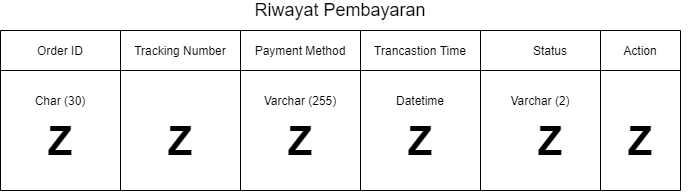

The diagram above was exported from draw.io. Its source (the exported page's mxGraphModel, read from the mxfile embedded in the PNG):
<mxGraphModel dx="768" dy="482" grid="1" gridSize="10" guides="1" tooltips="1" connect="1" arrows="1" fold="1" page="1" pageScale="1" pageWidth="827" pageHeight="1169" math="0" shadow="0">
  <root>
    <mxCell id="Y18Bk-nIBhr4A8jIh6Is-0" />
    <mxCell id="Y18Bk-nIBhr4A8jIh6Is-1" parent="Y18Bk-nIBhr4A8jIh6Is-0" />
    <mxCell id="Y18Bk-nIBhr4A8jIh6Is-2" value="Order ID" style="text;html=1;strokeColor=none;fillColor=none;align=center;verticalAlign=middle;whiteSpace=wrap;rounded=0;" vertex="1" parent="Y18Bk-nIBhr4A8jIh6Is-1">
      <mxGeometry x="140" y="170" width="80" height="20" as="geometry" />
    </mxCell>
    <mxCell id="Y18Bk-nIBhr4A8jIh6Is-3" value="" style="endArrow=none;html=1;" edge="1" parent="Y18Bk-nIBhr4A8jIh6Is-1">
      <mxGeometry width="50" height="50" relative="1" as="geometry">
        <mxPoint x="120" y="320" as="sourcePoint" />
        <mxPoint x="120" y="160" as="targetPoint" />
      </mxGeometry>
    </mxCell>
    <mxCell id="Y18Bk-nIBhr4A8jIh6Is-4" value="" style="endArrow=none;html=1;" edge="1" parent="Y18Bk-nIBhr4A8jIh6Is-1">
      <mxGeometry width="50" height="50" relative="1" as="geometry">
        <mxPoint x="240" y="320" as="sourcePoint" />
        <mxPoint x="240" y="160" as="targetPoint" />
      </mxGeometry>
    </mxCell>
    <mxCell id="Y18Bk-nIBhr4A8jIh6Is-5" value="Char (30)" style="text;html=1;strokeColor=none;fillColor=none;align=center;verticalAlign=middle;whiteSpace=wrap;rounded=0;" vertex="1" parent="Y18Bk-nIBhr4A8jIh6Is-1">
      <mxGeometry x="140" y="220" width="80" height="20" as="geometry" />
    </mxCell>
    <mxCell id="Y18Bk-nIBhr4A8jIh6Is-6" value="" style="endArrow=none;html=1;" edge="1" parent="Y18Bk-nIBhr4A8jIh6Is-1">
      <mxGeometry width="50" height="50" relative="1" as="geometry">
        <mxPoint x="120" y="200" as="sourcePoint" />
        <mxPoint x="800" y="200" as="targetPoint" />
      </mxGeometry>
    </mxCell>
    <mxCell id="Y18Bk-nIBhr4A8jIh6Is-7" value="" style="endArrow=none;html=1;" edge="1" parent="Y18Bk-nIBhr4A8jIh6Is-1">
      <mxGeometry width="50" height="50" relative="1" as="geometry">
        <mxPoint x="120" y="160" as="sourcePoint" />
        <mxPoint x="800" y="160" as="targetPoint" />
      </mxGeometry>
    </mxCell>
    <mxCell id="Y18Bk-nIBhr4A8jIh6Is-8" value="&lt;font size=&quot;1&quot;&gt;&lt;b style=&quot;font-size: 40px&quot;&gt;Z&lt;/b&gt;&lt;/font&gt;" style="text;html=1;strokeColor=none;fillColor=none;align=center;verticalAlign=middle;whiteSpace=wrap;rounded=0;" vertex="1" parent="Y18Bk-nIBhr4A8jIh6Is-1">
      <mxGeometry x="160" y="260" width="40" height="20" as="geometry" />
    </mxCell>
    <mxCell id="Y18Bk-nIBhr4A8jIh6Is-9" value="" style="endArrow=none;html=1;" edge="1" parent="Y18Bk-nIBhr4A8jIh6Is-1">
      <mxGeometry width="50" height="50" relative="1" as="geometry">
        <mxPoint x="360" y="320" as="sourcePoint" />
        <mxPoint x="360" y="160" as="targetPoint" />
      </mxGeometry>
    </mxCell>
    <mxCell id="Y18Bk-nIBhr4A8jIh6Is-10" value="Tracking Number" style="text;html=1;strokeColor=none;fillColor=none;align=center;verticalAlign=middle;whiteSpace=wrap;rounded=0;" vertex="1" parent="Y18Bk-nIBhr4A8jIh6Is-1">
      <mxGeometry x="250" y="170" width="100" height="20" as="geometry" />
    </mxCell>
    <mxCell id="Y18Bk-nIBhr4A8jIh6Is-12" value="&lt;font size=&quot;1&quot;&gt;&lt;b style=&quot;font-size: 40px&quot;&gt;Z&lt;/b&gt;&lt;/font&gt;" style="text;html=1;strokeColor=none;fillColor=none;align=center;verticalAlign=middle;whiteSpace=wrap;rounded=0;" vertex="1" parent="Y18Bk-nIBhr4A8jIh6Is-1">
      <mxGeometry x="280" y="260" width="40" height="20" as="geometry" />
    </mxCell>
    <mxCell id="Y18Bk-nIBhr4A8jIh6Is-13" value="" style="endArrow=none;html=1;" edge="1" parent="Y18Bk-nIBhr4A8jIh6Is-1">
      <mxGeometry width="50" height="50" relative="1" as="geometry">
        <mxPoint x="480" y="320" as="sourcePoint" />
        <mxPoint x="480" y="160" as="targetPoint" />
      </mxGeometry>
    </mxCell>
    <mxCell id="Y18Bk-nIBhr4A8jIh6Is-14" value="Payment Method" style="text;html=1;strokeColor=none;fillColor=none;align=center;verticalAlign=middle;whiteSpace=wrap;rounded=0;" vertex="1" parent="Y18Bk-nIBhr4A8jIh6Is-1">
      <mxGeometry x="370" y="170" width="100" height="20" as="geometry" />
    </mxCell>
    <mxCell id="Y18Bk-nIBhr4A8jIh6Is-15" value="Varchar (255)" style="text;html=1;strokeColor=none;fillColor=none;align=center;verticalAlign=middle;whiteSpace=wrap;rounded=0;" vertex="1" parent="Y18Bk-nIBhr4A8jIh6Is-1">
      <mxGeometry x="370" y="220" width="100" height="20" as="geometry" />
    </mxCell>
    <mxCell id="Y18Bk-nIBhr4A8jIh6Is-16" value="&lt;font size=&quot;1&quot;&gt;&lt;b style=&quot;font-size: 40px&quot;&gt;Z&lt;/b&gt;&lt;/font&gt;" style="text;html=1;strokeColor=none;fillColor=none;align=center;verticalAlign=middle;whiteSpace=wrap;rounded=0;" vertex="1" parent="Y18Bk-nIBhr4A8jIh6Is-1">
      <mxGeometry x="400" y="260" width="40" height="20" as="geometry" />
    </mxCell>
    <mxCell id="Y18Bk-nIBhr4A8jIh6Is-17" value="" style="endArrow=none;html=1;" edge="1" parent="Y18Bk-nIBhr4A8jIh6Is-1">
      <mxGeometry width="50" height="50" relative="1" as="geometry">
        <mxPoint x="600" y="320" as="sourcePoint" />
        <mxPoint x="600" y="160" as="targetPoint" />
      </mxGeometry>
    </mxCell>
    <mxCell id="Y18Bk-nIBhr4A8jIh6Is-18" value="Trancastion Time" style="text;html=1;strokeColor=none;fillColor=none;align=center;verticalAlign=middle;whiteSpace=wrap;rounded=0;" vertex="1" parent="Y18Bk-nIBhr4A8jIh6Is-1">
      <mxGeometry x="490" y="170" width="100" height="20" as="geometry" />
    </mxCell>
    <mxCell id="Y18Bk-nIBhr4A8jIh6Is-19" value="Varchar (2)" style="text;html=1;strokeColor=none;fillColor=none;align=center;verticalAlign=middle;whiteSpace=wrap;rounded=0;" vertex="1" parent="Y18Bk-nIBhr4A8jIh6Is-1">
      <mxGeometry x="610" y="220" width="100" height="20" as="geometry" />
    </mxCell>
    <mxCell id="Y18Bk-nIBhr4A8jIh6Is-20" value="&lt;font size=&quot;1&quot;&gt;&lt;b style=&quot;font-size: 40px&quot;&gt;Z&lt;/b&gt;&lt;/font&gt;" style="text;html=1;strokeColor=none;fillColor=none;align=center;verticalAlign=middle;whiteSpace=wrap;rounded=0;" vertex="1" parent="Y18Bk-nIBhr4A8jIh6Is-1">
      <mxGeometry x="520" y="260" width="40" height="20" as="geometry" />
    </mxCell>
    <mxCell id="Y18Bk-nIBhr4A8jIh6Is-21" value="Status" style="text;html=1;strokeColor=none;fillColor=none;align=center;verticalAlign=middle;whiteSpace=wrap;rounded=0;" vertex="1" parent="Y18Bk-nIBhr4A8jIh6Is-1">
      <mxGeometry x="620" y="170" width="100" height="20" as="geometry" />
    </mxCell>
    <mxCell id="Y18Bk-nIBhr4A8jIh6Is-22" value="" style="endArrow=none;html=1;" edge="1" parent="Y18Bk-nIBhr4A8jIh6Is-1">
      <mxGeometry width="50" height="50" relative="1" as="geometry">
        <mxPoint x="720" y="320" as="sourcePoint" />
        <mxPoint x="720" y="160" as="targetPoint" />
      </mxGeometry>
    </mxCell>
    <mxCell id="Y18Bk-nIBhr4A8jIh6Is-24" value="&lt;font size=&quot;1&quot;&gt;&lt;b style=&quot;font-size: 40px&quot;&gt;Z&lt;/b&gt;&lt;/font&gt;" style="text;html=1;strokeColor=none;fillColor=none;align=center;verticalAlign=middle;whiteSpace=wrap;rounded=0;" vertex="1" parent="Y18Bk-nIBhr4A8jIh6Is-1">
      <mxGeometry x="650" y="260" width="40" height="20" as="geometry" />
    </mxCell>
    <mxCell id="Y18Bk-nIBhr4A8jIh6Is-25" value="" style="endArrow=none;html=1;" edge="1" parent="Y18Bk-nIBhr4A8jIh6Is-1">
      <mxGeometry width="50" height="50" relative="1" as="geometry">
        <mxPoint x="120" y="320" as="sourcePoint" />
        <mxPoint x="800" y="320" as="targetPoint" />
      </mxGeometry>
    </mxCell>
    <mxCell id="Y18Bk-nIBhr4A8jIh6Is-26" value="&lt;font style=&quot;font-size: 18px&quot;&gt;Riwayat Pembayaran&lt;/font&gt;" style="text;html=1;strokeColor=none;fillColor=none;align=center;verticalAlign=middle;whiteSpace=wrap;rounded=0;" vertex="1" parent="Y18Bk-nIBhr4A8jIh6Is-1">
      <mxGeometry x="120" y="130" width="680" height="20" as="geometry" />
    </mxCell>
    <mxCell id="Y18Bk-nIBhr4A8jIh6Is-27" value="" style="endArrow=none;html=1;" edge="1" parent="Y18Bk-nIBhr4A8jIh6Is-1">
      <mxGeometry width="50" height="50" relative="1" as="geometry">
        <mxPoint x="800" y="320" as="sourcePoint" />
        <mxPoint x="800" y="160" as="targetPoint" />
      </mxGeometry>
    </mxCell>
    <mxCell id="Y18Bk-nIBhr4A8jIh6Is-28" value="Action" style="text;html=1;strokeColor=none;fillColor=none;align=center;verticalAlign=middle;whiteSpace=wrap;rounded=0;" vertex="1" parent="Y18Bk-nIBhr4A8jIh6Is-1">
      <mxGeometry x="710" y="170" width="100" height="20" as="geometry" />
    </mxCell>
    <mxCell id="Y18Bk-nIBhr4A8jIh6Is-29" value="&lt;font size=&quot;1&quot;&gt;&lt;b style=&quot;font-size: 40px&quot;&gt;Z&lt;/b&gt;&lt;/font&gt;" style="text;html=1;strokeColor=none;fillColor=none;align=center;verticalAlign=middle;whiteSpace=wrap;rounded=0;" vertex="1" parent="Y18Bk-nIBhr4A8jIh6Is-1">
      <mxGeometry x="740" y="260" width="40" height="20" as="geometry" />
    </mxCell>
    <mxCell id="d4MhtaJQomgbU0O-oSpN-0" value="Datetime" style="text;html=1;strokeColor=none;fillColor=none;align=center;verticalAlign=middle;whiteSpace=wrap;rounded=0;" vertex="1" parent="Y18Bk-nIBhr4A8jIh6Is-1">
      <mxGeometry x="490" y="220" width="100" height="20" as="geometry" />
    </mxCell>
  </root>
</mxGraphModel>